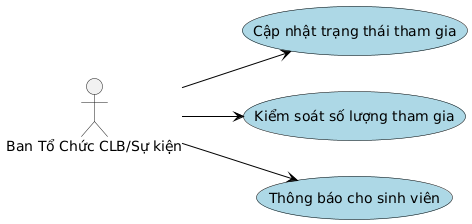

The diagram above was rendered by PlantUML. Its source (embedded in the PNG):
@startuml
' Bố cục từ trên xuống dưới

left to right direction

' skinparam defaultTextAlignment center
skinparam packageStyle rect

skinparam usecase {
  BorderColor black
  BackgroundColor LightBlue
  ArrowColor black
}

actor "Ban Tổ Chức CLB/Sự kiện" as BTC

  ' --- Nhóm Use Case cho BTC ---
  (Cập nhật trạng thái tham gia) as UC2
  (Kiểm soát số lượng tham gia) as UC3
  (Thông báo cho sinh viên) as UC4

' --- Liên kết các Actor ---
BTC --> UC2
BTC --> UC3
BTC --> UC4
@enduml